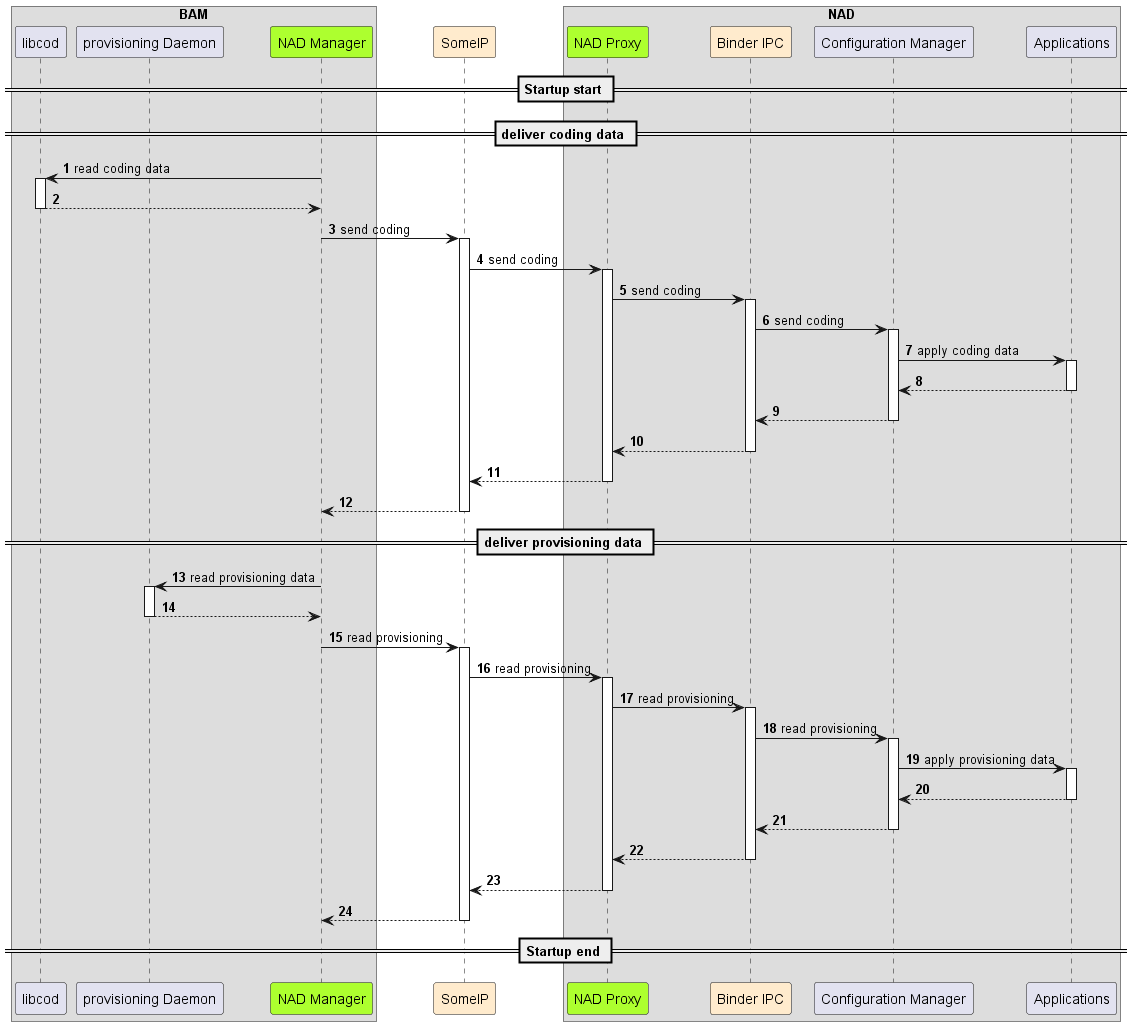

The diagram above was rendered by PlantUML. Its source (embedded in the PNG):
@startuml
!pragma teoz true
autonumber
autoactivate on

== Startup start ==
box "BAM"
participant "libcod" as libc
participant "provisioning Daemon" as prod
participant "NAD Manager" as nadm #GreenYellow
end box

participant "SomeIP" as sip #BlanchedAlmond

box "NAD"
participant "NAD Proxy" as nadp #GreenYellow


participant "Binder IPC" as bind #BlanchedAlmond

participant "Configuration Manager" as conf

participant "Applications" as app

end box

== deliver coding data ==
nadm -> libc: read coding data
libc --> nadm:
nadm -> sip: send coding
sip -> nadp: send coding
nadp -> bind: send coding
bind -> conf: send coding
conf -> app: apply coding data
app --> conf:
conf --> bind:
bind --> nadp:
nadp --> sip:
sip --> nadm:

== deliver provisioning data ==
nadm -> prod: read provisioning data
prod -->nadm:
nadm -> sip: read provisioning
sip -> nadp: read provisioning
nadp -> bind: read provisioning
bind -> conf: read provisioning
conf -> app: apply provisioning data
app --> conf:
conf --> bind:
bind --> nadp:
nadp --> sip:
sip --> nadm:

== Startup end ==
@enduml